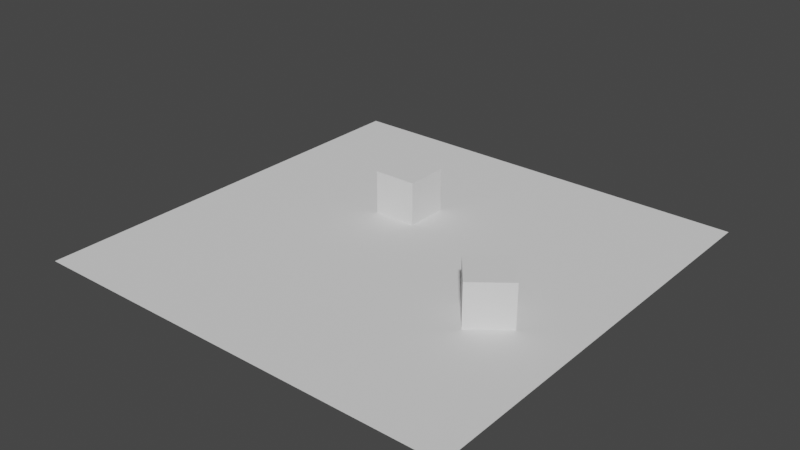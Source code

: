 # Source: testmap.blend  (saved by Blender 3.6.11; exported with 4.5.12 LTS)
import bpy
from mathutils import Matrix  # noqa: F401  (used for matrix-valued properties, if any)

bpy.ops.wm.read_factory_settings(use_empty=True)
scene = bpy.context.scene
scene.name = 'Scene'

# ---- collections
col_collection = bpy.data.collections.new('Collection'); scene.collection.children.link(col_collection)

# ---- world
world_world = bpy.data.worlds.new('World'); scene.world = world_world
world_world.use_nodes = True; world_world.node_tree.nodes.clear()
_N = world_world.node_tree.nodes; _L = world_world.node_tree.links
n0 = _N.new('ShaderNodeOutputWorld'); n0.name = 'World Output'; n0.location = (300, 300)
n1 = _N.new('ShaderNodeBackground'); n1.name = 'Background'; n1.location = (10, 300)
n1.inputs[0].default_value = (0.05088, 0.05088, 0.05088, 1.0)
_L.new(n1.outputs[0], n0.inputs[0])
n0.is_active_output = True
world_world.color = (0.05088, 0.05088, 0.05088)
world_world.use_sun_shadow = False
world_world.sun_shadow_jitter_overblur = 0.0

# ---- meshes
me_plane = bpy.data.meshes.new('Plane')
me_plane.from_pydata([(-10.0, -10.0, 0.0), (10.0, -10.0, 0.0), (-10.0, 10.0, 0.0), (10.0, 10.0, 0.0)], [], [(0, 1, 3, 2)])
_uv = me_plane.uv_layers.new(name='UVMap')
_uv.uv.foreach_set('vector', [0.0, 0.0, 1.0, 0.0, 1.0, 1.0, 0.0, 1.0])
me_plane.update()
me_cube = bpy.data.meshes.new('Cube')
me_cube.from_pydata([(-1.0, -1.0, -1.0), (-1.0, -1.0, 1.0), (-1.0, 1.0, -1.0), (-1.0, 1.0, 1.0), (1.0, -1.0, -1.0), (1.0, -1.0, 1.0), (1.0, 1.0, -1.0), (1.0, 1.0, 1.0)], [], [(0, 1, 3, 2), (2, 3, 7, 6), (6, 7, 5, 4), (4, 5, 1, 0), (2, 6, 4, 0), (7, 3, 1, 5)])
_uv = me_cube.uv_layers.new(name='UVMap')
_uv.uv.foreach_set('vector', [0.375, 0.0, 0.625, 0.0, 0.625, 0.25, 0.375, 0.25, 0.375, 0.25, 0.625, 0.25, 0.625, 0.5, 0.375, 0.5, 0.375, 0.5, 0.625, 0.5, 0.625, 0.75, 0.375, 0.75, 0.375, 0.75, 0.625, 0.75, 0.625, 1.0, 0.375, 1.0, 0.125, 0.5, 0.375, 0.5, 0.375, 0.75, 0.125, 0.75, 0.625, 0.5, 0.875, 0.5, 0.875, 0.75, 0.625, 0.75])
me_cube.update()
me_cube_001 = bpy.data.meshes.new('Cube.001')
me_cube_001.from_pydata([(-1.0, -1.0, -1.0), (-1.0, -1.0, 1.0), (-1.0, 1.0, -1.0), (-1.0, 1.0, 1.0), (1.0, -1.0, -1.0), (1.0, -1.0, 1.0), (1.0, 1.0, -1.0), (1.0, 1.0, 1.0)], [], [(0, 1, 3, 2), (2, 3, 7, 6), (6, 7, 5, 4), (4, 5, 1, 0), (2, 6, 4, 0), (7, 3, 1, 5)])
_uv = me_cube_001.uv_layers.new(name='UVMap')
_uv.uv.foreach_set('vector', [0.375, 0.0, 0.625, 0.0, 0.625, 0.25, 0.375, 0.25, 0.375, 0.25, 0.625, 0.25, 0.625, 0.5, 0.375, 0.5, 0.375, 0.5, 0.625, 0.5, 0.625, 0.75, 0.375, 0.75, 0.375, 0.75, 0.625, 0.75, 0.625, 1.0, 0.375, 1.0, 0.125, 0.5, 0.375, 0.5, 0.375, 0.75, 0.125, 0.75, 0.625, 0.5, 0.875, 0.5, 0.875, 0.75, 0.625, 0.75])
me_cube_001.update()

# ---- objects
ob_plane = bpy.data.objects.new('Plane', me_plane)
ob_cube = bpy.data.objects.new('Cube', me_cube)
ob_cube_001 = bpy.data.objects.new('Cube.001', me_cube_001)

# ---- transforms, parenting, visibility, modifiers, constraints
ob_plane.location = (0.0, 0.0, 0.0)
ob_cube.location = (-1.817, 2.811, 1.0)
ob_cube_001.location = (6.027, -2.104, 1.0)
ob_cube_001.rotation_euler = (0.0, -0.0, 0.6643)

# ---- collection membership
col_collection.objects.link(ob_plane)
col_collection.objects.link(ob_cube)
col_collection.objects.link(ob_cube_001)

# ---- scene / render settings (as saved in the file)
scene.frame_start = 1; scene.frame_end = 250; scene.frame_set(1)
scene.render.engine = 'BLENDER_EEVEE_NEXT'
scene.cycles.sampling_pattern = 'TABULATED_SOBOL'
scene.view_settings.view_transform = 'Filmic'
bpy.context.view_layer.update()

# ---- added for rendering (the .blend has no active camera and no usable light): camera, sun
cam_auto = bpy.data.cameras.new('AutoCamera')
cam_auto.lens = 50.0
cam_auto.sensor_width = 36.0
cam_auto.clip_end = 1000.0
ob_auto_camera = bpy.data.objects.new('AutoCamera', cam_auto)
scene.collection.objects.link(ob_auto_camera)
ob_auto_camera.location = (26.2346, -31.4816, 21.9877)
ob_auto_camera.rotation_euler = (1.09748, -7.21219e-08, 0.694738)
scene.camera = ob_auto_camera
light_auto_sun = bpy.data.lights.new('AutoSun', 'SUN')
light_auto_sun.energy = 3.0
light_auto_sun.angle = 0.0523599
ob_auto_sun = bpy.data.objects.new('AutoSun', light_auto_sun)
scene.collection.objects.link(ob_auto_sun)
ob_auto_sun.rotation_euler = (0.872665, 0.174533, 0.523599)
bpy.context.view_layer.update()
